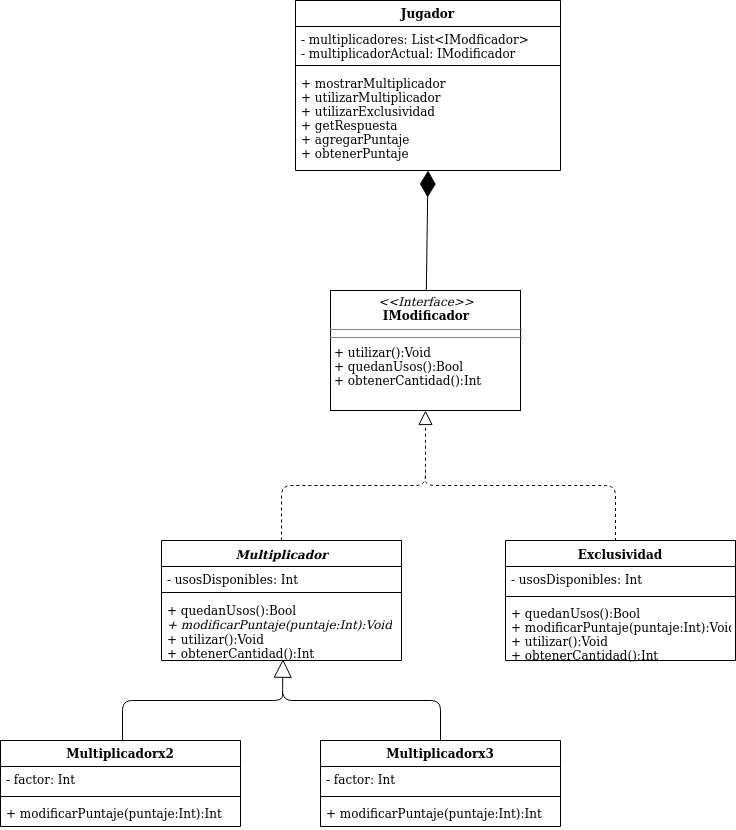

The diagram above was exported from draw.io. Its source (the exported page's mxGraphModel, read from the mxfile embedded in the PNG):
<mxGraphModel dx="41" dy="454" grid="1" gridSize="10" guides="1" tooltips="1" connect="1" arrows="1" fold="1" page="1" pageScale="1" pageWidth="827" pageHeight="1169" math="0" shadow="0">
  <root>
    <mxCell id="0" />
    <mxCell id="1" parent="0" />
    <mxCell id="k0-qh0ObF5i8svb1_4FB-1" value="&lt;p style=&quot;margin: 0px ; margin-top: 4px ; text-align: center&quot;&gt;&lt;i&gt;&amp;lt;&amp;lt;Interface&amp;gt;&amp;gt;&lt;/i&gt;&lt;br&gt;&lt;span style=&quot;font-weight: 700&quot;&gt;IModificador&lt;/span&gt;&lt;br&gt;&lt;/p&gt;&lt;hr size=&quot;1&quot;&gt;&lt;hr size=&quot;1&quot;&gt;&lt;p style=&quot;margin: 0px ; margin-left: 4px&quot;&gt;+ utilizar():Void&lt;br&gt;+ quedanUsos():Bool&lt;/p&gt;&lt;p style=&quot;margin: 0px ; margin-left: 4px&quot;&gt;+ obtenerCantidad():Int&lt;br&gt;&lt;/p&gt;" style="verticalAlign=top;align=left;overflow=fill;fontSize=12;fontFamily=Helvetica;html=1;" parent="1" vertex="1">
      <mxGeometry x="1170" y="430" width="190" height="120" as="geometry" />
    </mxCell>
    <mxCell id="k0-qh0ObF5i8svb1_4FB-10" value="" style="endArrow=block;dashed=1;endFill=0;endSize=12;html=1;entryX=0.5;entryY=1;entryDx=0;entryDy=0;exitX=0.5;exitY=0;exitDx=0;exitDy=0;" parent="1" source="k0-qh0ObF5i8svb1_4FB-2" target="k0-qh0ObF5i8svb1_4FB-1" edge="1">
      <mxGeometry width="160" relative="1" as="geometry">
        <mxPoint x="1145" y="625" as="sourcePoint" />
        <mxPoint x="1241.0700000000002" y="548.8" as="targetPoint" />
        <Array as="points">
          <mxPoint x="1121" y="625" />
          <mxPoint x="1265" y="625" />
        </Array>
      </mxGeometry>
    </mxCell>
    <mxCell id="k0-qh0ObF5i8svb1_4FB-11" value="" style="endArrow=none;dashed=1;html=1;entryX=0.5;entryY=0;entryDx=0;entryDy=0;" parent="1" edge="1">
      <mxGeometry width="50" height="50" relative="1" as="geometry">
        <mxPoint x="1265" y="615" as="sourcePoint" />
        <mxPoint x="1455" y="680" as="targetPoint" />
        <Array as="points">
          <mxPoint x="1265" y="625" />
          <mxPoint x="1355" y="625" />
          <mxPoint x="1455" y="625" />
        </Array>
      </mxGeometry>
    </mxCell>
    <mxCell id="k0-qh0ObF5i8svb1_4FB-16" value="" style="endArrow=diamondThin;endFill=1;endSize=24;html=1;entryX=0.5;entryY=1;entryDx=0;entryDy=0;" parent="1" source="k0-qh0ObF5i8svb1_4FB-1" target="k0-qh0ObF5i8svb1_4FB-12" edge="1">
      <mxGeometry width="160" relative="1" as="geometry">
        <mxPoint x="995" y="610" as="sourcePoint" />
        <mxPoint x="1155" y="610" as="targetPoint" />
      </mxGeometry>
    </mxCell>
    <mxCell id="k0-qh0ObF5i8svb1_4FB-12" value="Jugador" style="swimlane;fontStyle=1;align=center;verticalAlign=top;childLayout=stackLayout;horizontal=1;startSize=26;horizontalStack=0;resizeParent=1;resizeParentMax=0;resizeLast=0;collapsible=1;marginBottom=0;" parent="1" vertex="1">
      <mxGeometry x="1135" y="140" width="265" height="170" as="geometry" />
    </mxCell>
    <mxCell id="k0-qh0ObF5i8svb1_4FB-13" value="- multiplicadores: List&lt;IModficador&gt;&#10;- multiplicadorActual: IModificador" style="text;strokeColor=none;fillColor=none;align=left;verticalAlign=top;spacingLeft=4;spacingRight=4;overflow=hidden;rotatable=0;points=[[0,0.5],[1,0.5]];portConstraint=eastwest;" parent="k0-qh0ObF5i8svb1_4FB-12" vertex="1">
      <mxGeometry y="26" width="265" height="34" as="geometry" />
    </mxCell>
    <mxCell id="k0-qh0ObF5i8svb1_4FB-14" value="" style="line;strokeWidth=1;fillColor=none;align=left;verticalAlign=middle;spacingTop=-1;spacingLeft=3;spacingRight=3;rotatable=0;labelPosition=right;points=[];portConstraint=eastwest;" parent="k0-qh0ObF5i8svb1_4FB-12" vertex="1">
      <mxGeometry y="60" width="265" height="10" as="geometry" />
    </mxCell>
    <mxCell id="k0-qh0ObF5i8svb1_4FB-15" value="+ mostrarMultiplicador&#10;+ utilizarMultiplicador&#10;+ utilizarExclusividad&#10;+ getRespuesta&#10;+ agregarPuntaje&#10;+ obtenerPuntaje" style="text;strokeColor=none;fillColor=none;align=left;verticalAlign=top;spacingLeft=4;spacingRight=4;overflow=hidden;rotatable=0;points=[[0,0.5],[1,0.5]];portConstraint=eastwest;" parent="k0-qh0ObF5i8svb1_4FB-12" vertex="1">
      <mxGeometry y="70" width="265" height="100" as="geometry" />
    </mxCell>
    <mxCell id="zha3kjy7qwKEUKe27P66-15" value="" style="endArrow=block;endSize=16;endFill=0;html=1;entryX=0.506;entryY=0.98;entryDx=0;entryDy=0;entryPerimeter=0;exitX=0.5;exitY=0;exitDx=0;exitDy=0;" parent="1" source="zha3kjy7qwKEUKe27P66-5" target="k0-qh0ObF5i8svb1_4FB-5" edge="1">
      <mxGeometry width="160" relative="1" as="geometry">
        <mxPoint x="1160" y="720" as="sourcePoint" />
        <mxPoint x="1320" y="720" as="targetPoint" />
        <Array as="points">
          <mxPoint x="1280" y="840" />
          <mxPoint x="1122" y="840" />
        </Array>
      </mxGeometry>
    </mxCell>
    <mxCell id="k0-qh0ObF5i8svb1_4FB-6" value="Exclusividad" style="swimlane;fontStyle=1;align=center;verticalAlign=top;childLayout=stackLayout;horizontal=1;startSize=26;horizontalStack=0;resizeParent=1;resizeParentMax=0;resizeLast=0;collapsible=1;marginBottom=0;whiteSpace=wrap;" parent="1" vertex="1">
      <mxGeometry x="1345" y="680" width="230" height="120" as="geometry" />
    </mxCell>
    <mxCell id="k0-qh0ObF5i8svb1_4FB-7" value="- usosDisponibles: Int&#10;&#10;&#10;" style="text;strokeColor=none;fillColor=none;align=left;verticalAlign=top;spacingLeft=4;spacingRight=4;overflow=hidden;rotatable=0;points=[[0,0.5],[1,0.5]];portConstraint=eastwest;" parent="k0-qh0ObF5i8svb1_4FB-6" vertex="1">
      <mxGeometry y="26" width="230" height="26" as="geometry" />
    </mxCell>
    <mxCell id="k0-qh0ObF5i8svb1_4FB-8" value="" style="line;strokeWidth=1;fillColor=none;align=left;verticalAlign=middle;spacingTop=-1;spacingLeft=3;spacingRight=3;rotatable=0;labelPosition=right;points=[];portConstraint=eastwest;" parent="k0-qh0ObF5i8svb1_4FB-6" vertex="1">
      <mxGeometry y="52" width="230" height="8" as="geometry" />
    </mxCell>
    <mxCell id="k0-qh0ObF5i8svb1_4FB-9" value="+ quedanUsos():Bool&#10;+ modificarPuntaje(puntaje:Int):Void&#10;+ utilizar():Void&#10;+ obtenerCantidad():Int" style="text;strokeColor=none;fillColor=none;align=left;verticalAlign=top;spacingLeft=4;spacingRight=4;overflow=hidden;rotatable=0;points=[[0,0.5],[1,0.5]];portConstraint=eastwest;" parent="k0-qh0ObF5i8svb1_4FB-6" vertex="1">
      <mxGeometry y="60" width="230" height="60" as="geometry" />
    </mxCell>
    <mxCell id="zha3kjy7qwKEUKe27P66-5" value="Multiplicadorx3&#10;" style="swimlane;fontStyle=1;align=center;verticalAlign=top;childLayout=stackLayout;horizontal=1;startSize=26;horizontalStack=0;resizeParent=1;resizeParentMax=0;resizeLast=0;collapsible=1;marginBottom=0;" parent="1" vertex="1">
      <mxGeometry x="1160" y="880" width="240" height="86" as="geometry" />
    </mxCell>
    <mxCell id="zha3kjy7qwKEUKe27P66-6" value="- factor: Int&#10;" style="text;strokeColor=none;fillColor=none;align=left;verticalAlign=top;spacingLeft=4;spacingRight=4;overflow=hidden;rotatable=0;points=[[0,0.5],[1,0.5]];portConstraint=eastwest;" parent="zha3kjy7qwKEUKe27P66-5" vertex="1">
      <mxGeometry y="26" width="240" height="26" as="geometry" />
    </mxCell>
    <mxCell id="zha3kjy7qwKEUKe27P66-7" value="" style="line;strokeWidth=1;fillColor=none;align=left;verticalAlign=middle;spacingTop=-1;spacingLeft=3;spacingRight=3;rotatable=0;labelPosition=right;points=[];portConstraint=eastwest;" parent="zha3kjy7qwKEUKe27P66-5" vertex="1">
      <mxGeometry y="52" width="240" height="8" as="geometry" />
    </mxCell>
    <mxCell id="zha3kjy7qwKEUKe27P66-8" value="+ modificarPuntaje(puntaje:Int):Int&#10;&#10;&#10;" style="text;strokeColor=none;fillColor=none;align=left;verticalAlign=top;spacingLeft=4;spacingRight=4;overflow=hidden;rotatable=0;points=[[0,0.5],[1,0.5]];portConstraint=eastwest;" parent="zha3kjy7qwKEUKe27P66-5" vertex="1">
      <mxGeometry y="60" width="240" height="26" as="geometry" />
    </mxCell>
    <mxCell id="zha3kjy7qwKEUKe27P66-1" value="Multiplicadorx2&#10;" style="swimlane;fontStyle=1;align=center;verticalAlign=top;childLayout=stackLayout;horizontal=1;startSize=26;horizontalStack=0;resizeParent=1;resizeParentMax=0;resizeLast=0;collapsible=1;marginBottom=0;" parent="1" vertex="1">
      <mxGeometry x="840" y="880" width="240" height="86" as="geometry" />
    </mxCell>
    <mxCell id="zha3kjy7qwKEUKe27P66-2" value="- factor: Int" style="text;strokeColor=none;fillColor=none;align=left;verticalAlign=top;spacingLeft=4;spacingRight=4;overflow=hidden;rotatable=0;points=[[0,0.5],[1,0.5]];portConstraint=eastwest;" parent="zha3kjy7qwKEUKe27P66-1" vertex="1">
      <mxGeometry y="26" width="240" height="26" as="geometry" />
    </mxCell>
    <mxCell id="zha3kjy7qwKEUKe27P66-3" value="" style="line;strokeWidth=1;fillColor=none;align=left;verticalAlign=middle;spacingTop=-1;spacingLeft=3;spacingRight=3;rotatable=0;labelPosition=right;points=[];portConstraint=eastwest;" parent="zha3kjy7qwKEUKe27P66-1" vertex="1">
      <mxGeometry y="52" width="240" height="8" as="geometry" />
    </mxCell>
    <mxCell id="zha3kjy7qwKEUKe27P66-4" value="+ modificarPuntaje(puntaje:Int):Int&#10;" style="text;strokeColor=none;fillColor=none;align=left;verticalAlign=top;spacingLeft=4;spacingRight=4;overflow=hidden;rotatable=0;points=[[0,0.5],[1,0.5]];portConstraint=eastwest;" parent="zha3kjy7qwKEUKe27P66-1" vertex="1">
      <mxGeometry y="60" width="240" height="26" as="geometry" />
    </mxCell>
    <mxCell id="vAu9Os3ks99IrFz_7xGW-1" value="" style="endArrow=none;html=1;edgeStyle=orthogonalEdgeStyle;exitX=0.5;exitY=0;exitDx=0;exitDy=0;" parent="1" edge="1">
      <mxGeometry relative="1" as="geometry">
        <mxPoint x="962" y="880" as="sourcePoint" />
        <mxPoint x="1122" y="830" as="targetPoint" />
        <Array as="points">
          <mxPoint x="962" y="840" />
          <mxPoint x="1122" y="840" />
          <mxPoint x="1122" y="830" />
        </Array>
      </mxGeometry>
    </mxCell>
    <mxCell id="k0-qh0ObF5i8svb1_4FB-2" value="&lt;i&gt;Multiplicador&lt;/i&gt;" style="swimlane;fontStyle=1;align=center;verticalAlign=top;childLayout=stackLayout;horizontal=1;startSize=26;horizontalStack=0;resizeParent=1;resizeParentMax=0;resizeLast=0;collapsible=1;marginBottom=0;html=1;" parent="1" vertex="1">
      <mxGeometry x="1001" y="680" width="240" height="120" as="geometry" />
    </mxCell>
    <mxCell id="k0-qh0ObF5i8svb1_4FB-3" value="- usosDisponibles: Int&#10;" style="text;strokeColor=none;fillColor=none;align=left;verticalAlign=top;spacingLeft=4;spacingRight=4;overflow=hidden;rotatable=0;points=[[0,0.5],[1,0.5]];portConstraint=eastwest;" parent="k0-qh0ObF5i8svb1_4FB-2" vertex="1">
      <mxGeometry y="26" width="240" height="22" as="geometry" />
    </mxCell>
    <mxCell id="k0-qh0ObF5i8svb1_4FB-4" value="" style="line;strokeWidth=1;fillColor=none;align=left;verticalAlign=middle;spacingTop=-1;spacingLeft=3;spacingRight=3;rotatable=0;labelPosition=right;points=[];portConstraint=eastwest;" parent="k0-qh0ObF5i8svb1_4FB-2" vertex="1">
      <mxGeometry y="48" width="240" height="8" as="geometry" />
    </mxCell>
    <mxCell id="k0-qh0ObF5i8svb1_4FB-5" value="+ quedanUsos():Bool&lt;br&gt;&lt;i&gt;+ modificarPuntaje(puntaje:Int):Void&lt;/i&gt;&lt;br&gt;+ utilizar():Void&lt;br&gt;+ obtenerCantidad():Int&lt;br&gt;" style="text;strokeColor=none;fillColor=none;align=left;verticalAlign=top;spacingLeft=4;spacingRight=4;overflow=hidden;rotatable=0;points=[[0,0.5],[1,0.5]];portConstraint=eastwest;whiteSpace=wrap;fontStyle=0;html=1;" parent="k0-qh0ObF5i8svb1_4FB-2" vertex="1">
      <mxGeometry y="56" width="240" height="64" as="geometry" />
    </mxCell>
  </root>
</mxGraphModel>